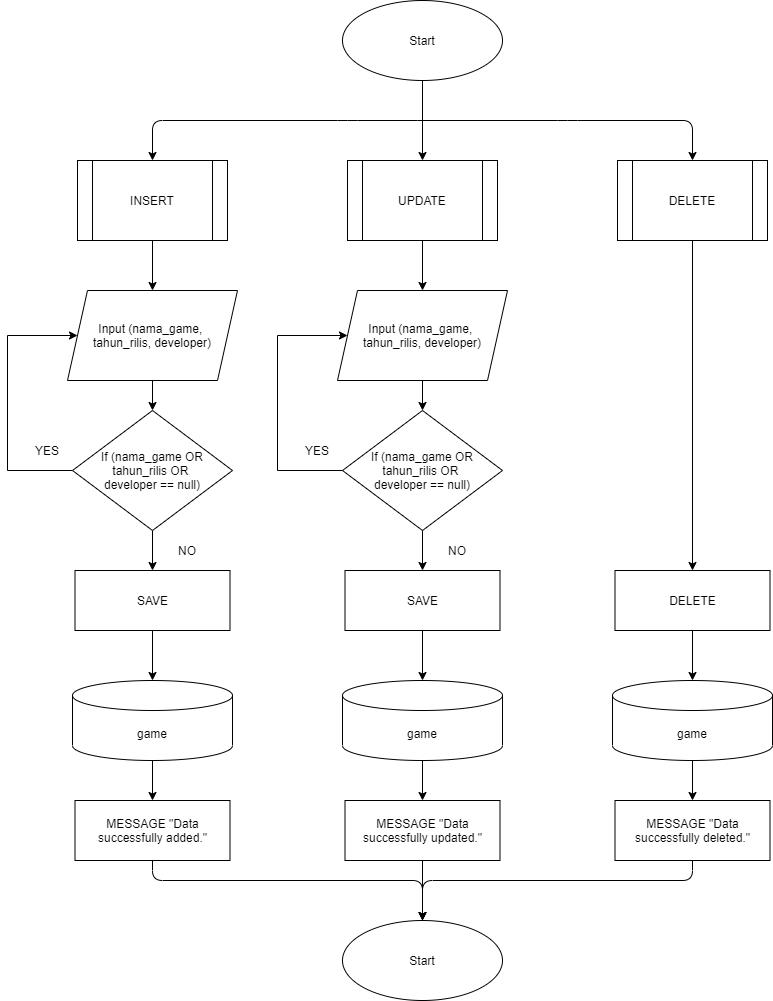

The diagram above was exported from draw.io. Its source (the exported page's mxGraphModel, read from the mxfile embedded in the PNG):
<mxGraphModel dx="1092" dy="1594" grid="1" gridSize="10" guides="1" tooltips="1" connect="1" arrows="1" fold="1" page="1" pageScale="1" pageWidth="850" pageHeight="1100" math="0" shadow="0">
  <root>
    <mxCell id="0" />
    <mxCell id="1" parent="0" />
    <mxCell id="K4jxkhqqJp9BEcT25bHy-45" value="" style="edgeStyle=orthogonalEdgeStyle;rounded=0;orthogonalLoop=1;jettySize=auto;html=1;" parent="1" source="K4jxkhqqJp9BEcT25bHy-1" target="K4jxkhqqJp9BEcT25bHy-20" edge="1">
      <mxGeometry relative="1" as="geometry" />
    </mxCell>
    <mxCell id="K4jxkhqqJp9BEcT25bHy-1" value="Start" style="ellipse;whiteSpace=wrap;html=1;" parent="1" vertex="1">
      <mxGeometry x="355" y="-40" width="160" height="80" as="geometry" />
    </mxCell>
    <mxCell id="K4jxkhqqJp9BEcT25bHy-10" style="edgeStyle=orthogonalEdgeStyle;rounded=0;orthogonalLoop=1;jettySize=auto;html=1;exitX=0.5;exitY=1;exitDx=0;exitDy=0;" parent="1" source="K4jxkhqqJp9BEcT25bHy-3" target="K4jxkhqqJp9BEcT25bHy-5" edge="1">
      <mxGeometry relative="1" as="geometry" />
    </mxCell>
    <mxCell id="K4jxkhqqJp9BEcT25bHy-3" value="INSERT" style="shape=process;whiteSpace=wrap;html=1;backgroundOutline=1;" parent="1" vertex="1">
      <mxGeometry x="90" y="120" width="150" height="80" as="geometry" />
    </mxCell>
    <mxCell id="K4jxkhqqJp9BEcT25bHy-36" style="edgeStyle=orthogonalEdgeStyle;rounded=0;orthogonalLoop=1;jettySize=auto;html=1;entryX=0.5;entryY=0;entryDx=0;entryDy=0;" parent="1" source="K4jxkhqqJp9BEcT25bHy-4" target="K4jxkhqqJp9BEcT25bHy-35" edge="1">
      <mxGeometry relative="1" as="geometry" />
    </mxCell>
    <mxCell id="K4jxkhqqJp9BEcT25bHy-4" value="DELETE" style="shape=process;whiteSpace=wrap;html=1;backgroundOutline=1;" parent="1" vertex="1">
      <mxGeometry x="630" y="120" width="150" height="80" as="geometry" />
    </mxCell>
    <mxCell id="K4jxkhqqJp9BEcT25bHy-11" style="edgeStyle=orthogonalEdgeStyle;rounded=0;orthogonalLoop=1;jettySize=auto;html=1;exitX=0.5;exitY=1;exitDx=0;exitDy=0;entryX=0.5;entryY=0;entryDx=0;entryDy=0;" parent="1" source="K4jxkhqqJp9BEcT25bHy-5" target="K4jxkhqqJp9BEcT25bHy-7" edge="1">
      <mxGeometry relative="1" as="geometry" />
    </mxCell>
    <mxCell id="K4jxkhqqJp9BEcT25bHy-5" value="Input (nama_game, &lt;br&gt;tahun_rilis, developer)" style="shape=parallelogram;perimeter=parallelogramPerimeter;whiteSpace=wrap;html=1;fixedSize=1;" parent="1" vertex="1">
      <mxGeometry x="80" y="250" width="170" height="90" as="geometry" />
    </mxCell>
    <mxCell id="K4jxkhqqJp9BEcT25bHy-9" style="edgeStyle=orthogonalEdgeStyle;rounded=0;orthogonalLoop=1;jettySize=auto;html=1;exitX=0;exitY=0.5;exitDx=0;exitDy=0;" parent="1" source="K4jxkhqqJp9BEcT25bHy-7" target="K4jxkhqqJp9BEcT25bHy-5" edge="1">
      <mxGeometry relative="1" as="geometry">
        <mxPoint x="40" y="260" as="targetPoint" />
        <Array as="points">
          <mxPoint x="20" y="430" />
          <mxPoint x="20" y="295" />
        </Array>
      </mxGeometry>
    </mxCell>
    <mxCell id="K4jxkhqqJp9BEcT25bHy-31" value="" style="edgeStyle=orthogonalEdgeStyle;rounded=0;orthogonalLoop=1;jettySize=auto;html=1;" parent="1" source="K4jxkhqqJp9BEcT25bHy-7" target="K4jxkhqqJp9BEcT25bHy-29" edge="1">
      <mxGeometry relative="1" as="geometry" />
    </mxCell>
    <mxCell id="K4jxkhqqJp9BEcT25bHy-7" value="If (nama_game OR tahun_rilis OR &lt;br&gt;developer == null)" style="rhombus;whiteSpace=wrap;html=1;" parent="1" vertex="1">
      <mxGeometry x="85" y="370" width="160" height="120" as="geometry" />
    </mxCell>
    <mxCell id="K4jxkhqqJp9BEcT25bHy-12" value="YES" style="text;html=1;strokeColor=none;fillColor=none;align=center;verticalAlign=middle;whiteSpace=wrap;rounded=0;" parent="1" vertex="1">
      <mxGeometry x="40" y="400" width="40" height="20" as="geometry" />
    </mxCell>
    <mxCell id="K4jxkhqqJp9BEcT25bHy-42" value="" style="edgeStyle=orthogonalEdgeStyle;rounded=0;orthogonalLoop=1;jettySize=auto;html=1;" parent="1" source="K4jxkhqqJp9BEcT25bHy-13" target="K4jxkhqqJp9BEcT25bHy-39" edge="1">
      <mxGeometry relative="1" as="geometry" />
    </mxCell>
    <mxCell id="K4jxkhqqJp9BEcT25bHy-13" value="game" style="shape=cylinder3;whiteSpace=wrap;html=1;boundedLbl=1;backgroundOutline=1;size=15;" parent="1" vertex="1">
      <mxGeometry x="85" y="640" width="160" height="80" as="geometry" />
    </mxCell>
    <mxCell id="K4jxkhqqJp9BEcT25bHy-18" value="NO" style="text;html=1;strokeColor=none;fillColor=none;align=center;verticalAlign=middle;whiteSpace=wrap;rounded=0;" parent="1" vertex="1">
      <mxGeometry x="180" y="500" width="40" height="20" as="geometry" />
    </mxCell>
    <mxCell id="K4jxkhqqJp9BEcT25bHy-19" style="edgeStyle=orthogonalEdgeStyle;rounded=0;orthogonalLoop=1;jettySize=auto;html=1;exitX=0.5;exitY=1;exitDx=0;exitDy=0;" parent="1" source="K4jxkhqqJp9BEcT25bHy-20" target="K4jxkhqqJp9BEcT25bHy-22" edge="1">
      <mxGeometry relative="1" as="geometry" />
    </mxCell>
    <mxCell id="K4jxkhqqJp9BEcT25bHy-20" value="UPDATE" style="shape=process;whiteSpace=wrap;html=1;backgroundOutline=1;" parent="1" vertex="1">
      <mxGeometry x="360" y="120" width="150" height="80" as="geometry" />
    </mxCell>
    <mxCell id="K4jxkhqqJp9BEcT25bHy-21" style="edgeStyle=orthogonalEdgeStyle;rounded=0;orthogonalLoop=1;jettySize=auto;html=1;exitX=0.5;exitY=1;exitDx=0;exitDy=0;entryX=0.5;entryY=0;entryDx=0;entryDy=0;" parent="1" source="K4jxkhqqJp9BEcT25bHy-22" target="K4jxkhqqJp9BEcT25bHy-25" edge="1">
      <mxGeometry relative="1" as="geometry" />
    </mxCell>
    <mxCell id="K4jxkhqqJp9BEcT25bHy-22" value="Input (nama_game, &lt;br&gt;tahun_rilis, developer)" style="shape=parallelogram;perimeter=parallelogramPerimeter;whiteSpace=wrap;html=1;fixedSize=1;" parent="1" vertex="1">
      <mxGeometry x="350" y="250" width="170" height="90" as="geometry" />
    </mxCell>
    <mxCell id="K4jxkhqqJp9BEcT25bHy-23" style="edgeStyle=orthogonalEdgeStyle;rounded=0;orthogonalLoop=1;jettySize=auto;html=1;exitX=0;exitY=0.5;exitDx=0;exitDy=0;" parent="1" source="K4jxkhqqJp9BEcT25bHy-25" target="K4jxkhqqJp9BEcT25bHy-22" edge="1">
      <mxGeometry relative="1" as="geometry">
        <mxPoint x="310" y="260" as="targetPoint" />
        <Array as="points">
          <mxPoint x="290" y="430" />
          <mxPoint x="290" y="295" />
        </Array>
      </mxGeometry>
    </mxCell>
    <mxCell id="K4jxkhqqJp9BEcT25bHy-34" value="" style="edgeStyle=orthogonalEdgeStyle;rounded=0;orthogonalLoop=1;jettySize=auto;html=1;" parent="1" source="K4jxkhqqJp9BEcT25bHy-25" target="K4jxkhqqJp9BEcT25bHy-30" edge="1">
      <mxGeometry relative="1" as="geometry" />
    </mxCell>
    <mxCell id="K4jxkhqqJp9BEcT25bHy-25" value="If (nama_game OR tahun_rilis OR &lt;br&gt;developer == null)" style="rhombus;whiteSpace=wrap;html=1;" parent="1" vertex="1">
      <mxGeometry x="355" y="370" width="160" height="120" as="geometry" />
    </mxCell>
    <mxCell id="K4jxkhqqJp9BEcT25bHy-26" value="YES" style="text;html=1;strokeColor=none;fillColor=none;align=center;verticalAlign=middle;whiteSpace=wrap;rounded=0;" parent="1" vertex="1">
      <mxGeometry x="310" y="400" width="40" height="20" as="geometry" />
    </mxCell>
    <mxCell id="K4jxkhqqJp9BEcT25bHy-43" value="" style="edgeStyle=orthogonalEdgeStyle;rounded=0;orthogonalLoop=1;jettySize=auto;html=1;" parent="1" source="K4jxkhqqJp9BEcT25bHy-27" target="K4jxkhqqJp9BEcT25bHy-40" edge="1">
      <mxGeometry relative="1" as="geometry" />
    </mxCell>
    <mxCell id="K4jxkhqqJp9BEcT25bHy-27" value="game" style="shape=cylinder3;whiteSpace=wrap;html=1;boundedLbl=1;backgroundOutline=1;size=15;" parent="1" vertex="1">
      <mxGeometry x="355" y="640" width="160" height="80" as="geometry" />
    </mxCell>
    <mxCell id="K4jxkhqqJp9BEcT25bHy-28" value="NO" style="text;html=1;strokeColor=none;fillColor=none;align=center;verticalAlign=middle;whiteSpace=wrap;rounded=0;" parent="1" vertex="1">
      <mxGeometry x="450" y="500" width="40" height="20" as="geometry" />
    </mxCell>
    <mxCell id="K4jxkhqqJp9BEcT25bHy-32" value="" style="edgeStyle=orthogonalEdgeStyle;rounded=0;orthogonalLoop=1;jettySize=auto;html=1;" parent="1" source="K4jxkhqqJp9BEcT25bHy-29" target="K4jxkhqqJp9BEcT25bHy-13" edge="1">
      <mxGeometry relative="1" as="geometry" />
    </mxCell>
    <mxCell id="K4jxkhqqJp9BEcT25bHy-29" value="SAVE" style="rounded=0;whiteSpace=wrap;html=1;" parent="1" vertex="1">
      <mxGeometry x="87.5" y="530" width="155" height="60" as="geometry" />
    </mxCell>
    <mxCell id="K4jxkhqqJp9BEcT25bHy-33" value="" style="edgeStyle=orthogonalEdgeStyle;rounded=0;orthogonalLoop=1;jettySize=auto;html=1;" parent="1" source="K4jxkhqqJp9BEcT25bHy-30" target="K4jxkhqqJp9BEcT25bHy-27" edge="1">
      <mxGeometry relative="1" as="geometry" />
    </mxCell>
    <mxCell id="K4jxkhqqJp9BEcT25bHy-30" value="SAVE" style="rounded=0;whiteSpace=wrap;html=1;" parent="1" vertex="1">
      <mxGeometry x="357.5" y="530" width="155" height="60" as="geometry" />
    </mxCell>
    <mxCell id="K4jxkhqqJp9BEcT25bHy-38" value="" style="edgeStyle=orthogonalEdgeStyle;rounded=0;orthogonalLoop=1;jettySize=auto;html=1;" parent="1" source="K4jxkhqqJp9BEcT25bHy-35" target="K4jxkhqqJp9BEcT25bHy-37" edge="1">
      <mxGeometry relative="1" as="geometry" />
    </mxCell>
    <mxCell id="K4jxkhqqJp9BEcT25bHy-35" value="DELETE" style="rounded=0;whiteSpace=wrap;html=1;" parent="1" vertex="1">
      <mxGeometry x="627.5" y="530" width="155" height="60" as="geometry" />
    </mxCell>
    <mxCell id="K4jxkhqqJp9BEcT25bHy-44" value="" style="edgeStyle=orthogonalEdgeStyle;rounded=0;orthogonalLoop=1;jettySize=auto;html=1;" parent="1" source="K4jxkhqqJp9BEcT25bHy-37" target="K4jxkhqqJp9BEcT25bHy-41" edge="1">
      <mxGeometry relative="1" as="geometry" />
    </mxCell>
    <mxCell id="K4jxkhqqJp9BEcT25bHy-37" value="game" style="shape=cylinder3;whiteSpace=wrap;html=1;boundedLbl=1;backgroundOutline=1;size=15;" parent="1" vertex="1">
      <mxGeometry x="625" y="640" width="160" height="80" as="geometry" />
    </mxCell>
    <mxCell id="K4jxkhqqJp9BEcT25bHy-39" value="MESSAGE &quot;Data successfully added.&quot;" style="rounded=0;whiteSpace=wrap;html=1;" parent="1" vertex="1">
      <mxGeometry x="87.5" y="760" width="155" height="60" as="geometry" />
    </mxCell>
    <mxCell id="K4jxkhqqJp9BEcT25bHy-49" value="" style="edgeStyle=orthogonalEdgeStyle;rounded=0;orthogonalLoop=1;jettySize=auto;html=1;" parent="1" source="K4jxkhqqJp9BEcT25bHy-40" target="K4jxkhqqJp9BEcT25bHy-48" edge="1">
      <mxGeometry relative="1" as="geometry" />
    </mxCell>
    <mxCell id="K4jxkhqqJp9BEcT25bHy-40" value="MESSAGE &quot;Data successfully updated.&quot;" style="rounded=0;whiteSpace=wrap;html=1;" parent="1" vertex="1">
      <mxGeometry x="357.5" y="760" width="155" height="60" as="geometry" />
    </mxCell>
    <mxCell id="K4jxkhqqJp9BEcT25bHy-41" value="MESSAGE &quot;Data successfully deleted.&quot;" style="rounded=0;whiteSpace=wrap;html=1;" parent="1" vertex="1">
      <mxGeometry x="627.5" y="760" width="155" height="60" as="geometry" />
    </mxCell>
    <mxCell id="K4jxkhqqJp9BEcT25bHy-46" value="" style="endArrow=classic;html=1;entryX=0.5;entryY=0;entryDx=0;entryDy=0;" parent="1" target="K4jxkhqqJp9BEcT25bHy-4" edge="1">
      <mxGeometry width="50" height="50" relative="1" as="geometry">
        <mxPoint x="430" y="80" as="sourcePoint" />
        <mxPoint x="510" y="100" as="targetPoint" />
        <Array as="points">
          <mxPoint x="580" y="80" />
          <mxPoint x="705" y="80" />
        </Array>
      </mxGeometry>
    </mxCell>
    <mxCell id="K4jxkhqqJp9BEcT25bHy-47" value="" style="endArrow=classic;html=1;" parent="1" edge="1">
      <mxGeometry width="50" height="50" relative="1" as="geometry">
        <mxPoint x="430" y="80" as="sourcePoint" />
        <mxPoint x="165" y="120" as="targetPoint" />
        <Array as="points">
          <mxPoint x="360" y="80" />
          <mxPoint x="165" y="80" />
        </Array>
      </mxGeometry>
    </mxCell>
    <mxCell id="K4jxkhqqJp9BEcT25bHy-48" value="Start" style="ellipse;whiteSpace=wrap;html=1;" parent="1" vertex="1">
      <mxGeometry x="355" y="880" width="160" height="80" as="geometry" />
    </mxCell>
    <mxCell id="K4jxkhqqJp9BEcT25bHy-50" value="" style="endArrow=classic;html=1;exitX=0.5;exitY=1;exitDx=0;exitDy=0;entryX=0.5;entryY=0;entryDx=0;entryDy=0;" parent="1" source="K4jxkhqqJp9BEcT25bHy-41" target="K4jxkhqqJp9BEcT25bHy-48" edge="1">
      <mxGeometry width="50" height="50" relative="1" as="geometry">
        <mxPoint x="620" y="930" as="sourcePoint" />
        <mxPoint x="670" y="880" as="targetPoint" />
        <Array as="points">
          <mxPoint x="705" y="840" />
          <mxPoint x="435" y="840" />
        </Array>
      </mxGeometry>
    </mxCell>
    <mxCell id="K4jxkhqqJp9BEcT25bHy-51" value="" style="endArrow=classic;html=1;exitX=0.5;exitY=1;exitDx=0;exitDy=0;entryX=0.5;entryY=0;entryDx=0;entryDy=0;" parent="1" source="K4jxkhqqJp9BEcT25bHy-39" target="K4jxkhqqJp9BEcT25bHy-48" edge="1">
      <mxGeometry width="50" height="50" relative="1" as="geometry">
        <mxPoint x="210" y="900" as="sourcePoint" />
        <mxPoint x="260" y="850" as="targetPoint" />
        <Array as="points">
          <mxPoint x="165" y="840" />
          <mxPoint x="435" y="840" />
        </Array>
      </mxGeometry>
    </mxCell>
  </root>
</mxGraphModel>